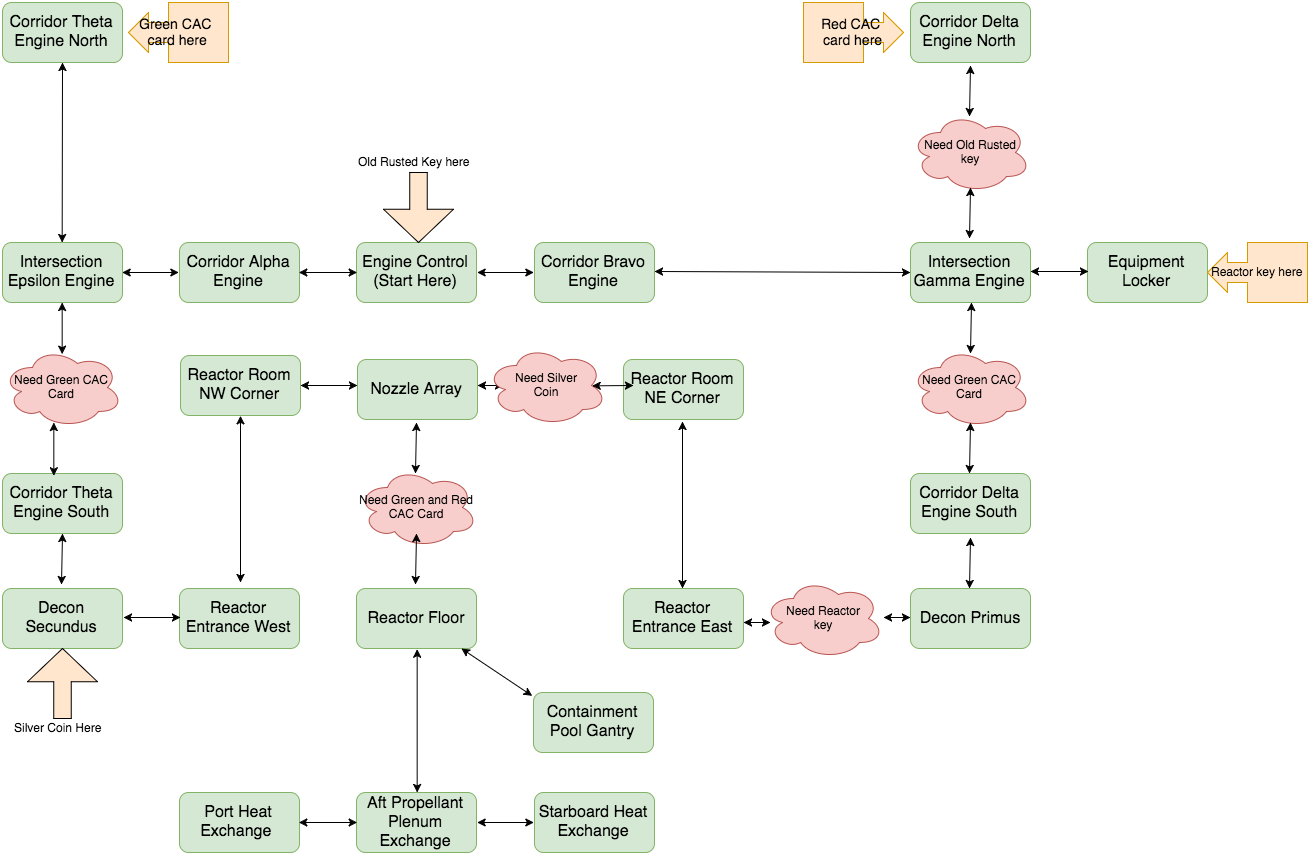

The diagram above was exported from draw.io. Its source (the exported page's mxGraphModel, read from the mxfile embedded in the PNG):
<mxGraphModel dx="1983" dy="795" grid="1" gridSize="10" guides="1" tooltips="1" connect="1" arrows="1" fold="1" page="1" pageScale="1" pageWidth="850" pageHeight="1100" background="#ffffff" math="0" shadow="0">
  <root>
    <mxCell id="0" />
    <mxCell id="1" parent="0" />
    <mxCell id="2" value="&lt;font style=&quot;font-size: 16px&quot;&gt;Engine Control&lt;/font&gt;&lt;div&gt;&lt;font style=&quot;font-size: 16px&quot;&gt;(Start Here)&lt;/font&gt;&lt;/div&gt;" style="rounded=1;whiteSpace=wrap;html=1;fillColor=#d5e8d4;strokeColor=#82b366;" parent="1" vertex="1">
      <mxGeometry x="403" y="280" width="120" height="60" as="geometry" />
    </mxCell>
    <mxCell id="4" value="&lt;font style=&quot;font-size: 16px&quot;&gt;Corridor Alpha Engine&lt;/font&gt;" style="rounded=1;whiteSpace=wrap;html=1;fillColor=#d5e8d4;strokeColor=#82b366;" parent="1" vertex="1">
      <mxGeometry x="226" y="280" width="120" height="60" as="geometry" />
    </mxCell>
    <mxCell id="5" value="" style="endArrow=classic;startArrow=classic;html=1;entryX=0;entryY=0.5;exitX=1;exitY=0.5;" parent="1" source="4" target="2" edge="1">
      <mxGeometry width="50" height="50" relative="1" as="geometry">
        <mxPoint x="219" y="410" as="sourcePoint" />
        <mxPoint x="269" y="360" as="targetPoint" />
      </mxGeometry>
    </mxCell>
    <mxCell id="6" value="&lt;font style=&quot;font-size: 16px&quot;&gt;Intersection Epsilon Engine&lt;/font&gt;" style="rounded=1;whiteSpace=wrap;html=1;fillColor=#d5e8d4;strokeColor=#82b366;" parent="1" vertex="1">
      <mxGeometry x="49" y="280" width="120" height="60" as="geometry" />
    </mxCell>
    <mxCell id="7" value="&lt;font style=&quot;font-size: 16px&quot;&gt;Corridor Theta Engine South&lt;/font&gt;" style="rounded=1;whiteSpace=wrap;html=1;fillColor=#d5e8d4;strokeColor=#82b366;" parent="1" vertex="1">
      <mxGeometry x="49" y="511" width="120" height="60" as="geometry" />
    </mxCell>
    <mxCell id="8" value="&lt;font style=&quot;font-size: 16px&quot;&gt;Corridor Theta Engine North&lt;/font&gt;" style="rounded=1;whiteSpace=wrap;html=1;fillColor=#d5e8d4;strokeColor=#82b366;" parent="1" vertex="1">
      <mxGeometry x="49" y="40" width="120" height="60" as="geometry" />
    </mxCell>
    <mxCell id="9" value="&lt;font style=&quot;font-size: 16px&quot;&gt;Decon Secundus&lt;/font&gt;" style="rounded=1;whiteSpace=wrap;html=1;fillColor=#d5e8d4;strokeColor=#82b366;" parent="1" vertex="1">
      <mxGeometry x="49" y="626" width="120" height="60" as="geometry" />
    </mxCell>
    <mxCell id="10" value="&lt;font style=&quot;font-size: 16px&quot;&gt;Reactor Entrance West&lt;/font&gt;" style="rounded=1;whiteSpace=wrap;html=1;fillColor=#d5e8d4;strokeColor=#82b366;" parent="1" vertex="1">
      <mxGeometry x="226" y="626" width="120" height="60" as="geometry" />
    </mxCell>
    <mxCell id="11" value="&lt;font style=&quot;font-size: 16px&quot;&gt;Reactor Room NW Corner&lt;/font&gt;" style="rounded=1;whiteSpace=wrap;html=1;fillColor=#d5e8d4;strokeColor=#82b366;" parent="1" vertex="1">
      <mxGeometry x="227" y="393" width="120" height="60" as="geometry" />
    </mxCell>
    <mxCell id="12" value="Need Green CAC Card" style="ellipse;shape=cloud;whiteSpace=wrap;html=1;fillColor=#f8cecc;strokeColor=#b85450;" parent="1" vertex="1">
      <mxGeometry x="49" y="385" width="120" height="80" as="geometry" />
    </mxCell>
    <mxCell id="15" value="" style="endArrow=classic;startArrow=classic;html=1;entryX=0;entryY=0.5;exitX=1;exitY=0.5;" parent="1" source="6" target="4" edge="1">
      <mxGeometry width="50" height="50" relative="1" as="geometry">
        <mxPoint x="49" y="700" as="sourcePoint" />
        <mxPoint x="99" y="650" as="targetPoint" />
      </mxGeometry>
    </mxCell>
    <mxCell id="16" value="&lt;font style=&quot;font-size: 16px&quot;&gt;Corridor Bravo Engine&lt;/font&gt;" style="rounded=1;whiteSpace=wrap;html=1;fillColor=#d5e8d4;strokeColor=#82b366;" parent="1" vertex="1">
      <mxGeometry x="581" y="280" width="120" height="60" as="geometry" />
    </mxCell>
    <mxCell id="17" value="&lt;font style=&quot;font-size: 16px&quot;&gt;Intersection Gamma Engine&lt;/font&gt;" style="rounded=1;whiteSpace=wrap;html=1;fillColor=#d5e8d4;strokeColor=#82b366;" parent="1" vertex="1">
      <mxGeometry x="957" y="280" width="120" height="60" as="geometry" />
    </mxCell>
    <mxCell id="18" value="&lt;font style=&quot;font-size: 16px&quot;&gt;Corridor Delta Engine North&lt;/font&gt;" style="rounded=1;whiteSpace=wrap;html=1;fillColor=#d5e8d4;strokeColor=#82b366;" parent="1" vertex="1">
      <mxGeometry x="957" y="40" width="120" height="60" as="geometry" />
    </mxCell>
    <mxCell id="19" value="&lt;font style=&quot;font-size: 16px&quot;&gt;Equipment Locker&lt;/font&gt;" style="rounded=1;whiteSpace=wrap;html=1;fillColor=#d5e8d4;strokeColor=#82b366;" parent="1" vertex="1">
      <mxGeometry x="1134" y="280" width="120" height="60" as="geometry" />
    </mxCell>
    <mxCell id="20" value="&lt;font style=&quot;font-size: 16px&quot;&gt;Corridor Delta Engine South&lt;/font&gt;" style="rounded=1;whiteSpace=wrap;html=1;fillColor=#d5e8d4;strokeColor=#82b366;" parent="1" vertex="1">
      <mxGeometry x="957" y="511" width="120" height="60" as="geometry" />
    </mxCell>
    <mxCell id="21" value="" style="endArrow=classic;startArrow=classic;html=1;entryX=0.5;entryY=1;exitX=0.492;exitY=0.075;exitPerimeter=0;" parent="1" source="12" target="6" edge="1">
      <mxGeometry width="50" height="50" relative="1" as="geometry">
        <mxPoint x="109" y="370" as="sourcePoint" />
        <mxPoint x="100" y="650" as="targetPoint" />
      </mxGeometry>
    </mxCell>
    <mxCell id="22" value="" style="endArrow=classic;startArrow=classic;html=1;exitX=0.433;exitY=0.033;exitPerimeter=0;entryX=0.433;entryY=0.938;entryPerimeter=0;" parent="1" source="7" target="12" edge="1">
      <mxGeometry width="50" height="50" relative="1" as="geometry">
        <mxPoint x="50" y="700" as="sourcePoint" />
        <mxPoint x="101" y="470" as="targetPoint" />
      </mxGeometry>
    </mxCell>
    <mxCell id="23" value="Need Green CAC Card" style="ellipse;shape=cloud;whiteSpace=wrap;html=1;fillColor=#f8cecc;strokeColor=#b85450;" parent="1" vertex="1">
      <mxGeometry x="957" y="385" width="120" height="80" as="geometry" />
    </mxCell>
    <mxCell id="24" value="&lt;font style=&quot;font-size: 16px&quot;&gt;Decon Primus&lt;/font&gt;" style="rounded=1;whiteSpace=wrap;html=1;fillColor=#d5e8d4;strokeColor=#82b366;" parent="1" vertex="1">
      <mxGeometry x="957" y="626" width="120" height="60" as="geometry" />
    </mxCell>
    <mxCell id="25" value="&lt;font style=&quot;font-size: 16px&quot;&gt;Reactor Room NE Corner&lt;/font&gt;" style="rounded=1;whiteSpace=wrap;html=1;fillColor=#d5e8d4;strokeColor=#82b366;" parent="1" vertex="1">
      <mxGeometry x="670" y="397" width="120" height="60" as="geometry" />
    </mxCell>
    <mxCell id="26" value="&lt;font style=&quot;font-size: 16px&quot;&gt;Reactor Entrance East&lt;/font&gt;" style="rounded=1;whiteSpace=wrap;html=1;fillColor=#d5e8d4;strokeColor=#82b366;" parent="1" vertex="1">
      <mxGeometry x="670" y="626" width="120" height="60" as="geometry" />
    </mxCell>
    <mxCell id="27" value="&lt;font style=&quot;font-size: 16px&quot;&gt;Nozzle Array&lt;/font&gt;" style="rounded=1;whiteSpace=wrap;html=1;fillColor=#d5e8d4;strokeColor=#82b366;" parent="1" vertex="1">
      <mxGeometry x="404" y="397" width="120" height="60" as="geometry" />
    </mxCell>
    <mxCell id="28" value="&lt;font style=&quot;font-size: 16px&quot;&gt;Reactor Floor&lt;/font&gt;" style="rounded=1;whiteSpace=wrap;html=1;fillColor=#d5e8d4;strokeColor=#82b366;" parent="1" vertex="1">
      <mxGeometry x="403" y="626" width="120" height="60" as="geometry" />
    </mxCell>
    <mxCell id="29" value="&lt;font style=&quot;font-size: 16px&quot;&gt;Aft Propellant Plenum Exchange&lt;/font&gt;" style="rounded=1;whiteSpace=wrap;html=1;fillColor=#d5e8d4;strokeColor=#82b366;" parent="1" vertex="1">
      <mxGeometry x="403" y="830" width="120" height="60" as="geometry" />
    </mxCell>
    <mxCell id="30" value="&lt;span style=&quot;font-size: 16px&quot;&gt;Starboard Heat Exchange&lt;/span&gt;" style="rounded=1;whiteSpace=wrap;html=1;fillColor=#d5e8d4;strokeColor=#82b366;" parent="1" vertex="1">
      <mxGeometry x="581" y="830" width="120" height="60" as="geometry" />
    </mxCell>
    <mxCell id="31" value="&lt;font style=&quot;font-size: 16px&quot;&gt;Port Heat Exchange&amp;nbsp;&lt;/font&gt;" style="rounded=1;whiteSpace=wrap;html=1;fillColor=#d5e8d4;strokeColor=#82b366;" parent="1" vertex="1">
      <mxGeometry x="226" y="830" width="120" height="60" as="geometry" />
    </mxCell>
    <mxCell id="32" value="&lt;span style=&quot;font-size: 16px&quot;&gt;Containment Pool Gantry&lt;/span&gt;" style="rounded=1;whiteSpace=wrap;html=1;fillColor=#d5e8d4;strokeColor=#82b366;" parent="1" vertex="1">
      <mxGeometry x="580" y="730" width="120" height="60" as="geometry" />
    </mxCell>
    <mxCell id="33" value="" style="endArrow=classic;startArrow=classic;html=1;entryX=-0.008;entryY=0.067;entryPerimeter=0;" parent="1" source="28" target="32" edge="1">
      <mxGeometry width="50" height="50" relative="1" as="geometry">
        <mxPoint x="50" y="960" as="sourcePoint" />
        <mxPoint x="100" y="910" as="targetPoint" />
      </mxGeometry>
    </mxCell>
    <mxCell id="34" value="" style="endArrow=classic;startArrow=classic;html=1;entryX=0.5;entryY=1;exitX=0.5;exitY=0;" parent="1" source="29" target="28" edge="1">
      <mxGeometry width="50" height="50" relative="1" as="geometry">
        <mxPoint x="50" y="960" as="sourcePoint" />
        <mxPoint x="100" y="910" as="targetPoint" />
      </mxGeometry>
    </mxCell>
    <mxCell id="35" value="" style="endArrow=classic;startArrow=classic;html=1;entryX=0;entryY=0.5;exitX=1;exitY=0.5;" parent="1" source="31" target="29" edge="1">
      <mxGeometry width="50" height="50" relative="1" as="geometry">
        <mxPoint x="50" y="960" as="sourcePoint" />
        <mxPoint x="100" y="910" as="targetPoint" />
      </mxGeometry>
    </mxCell>
    <mxCell id="36" value="" style="endArrow=classic;startArrow=classic;html=1;entryX=0;entryY=0.5;exitX=1;exitY=0.5;" parent="1" source="29" target="30" edge="1">
      <mxGeometry width="50" height="50" relative="1" as="geometry">
        <mxPoint x="50" y="960" as="sourcePoint" />
        <mxPoint x="100" y="910" as="targetPoint" />
      </mxGeometry>
    </mxCell>
    <mxCell id="37" value="Need Green and Red CAC Card" style="ellipse;shape=cloud;whiteSpace=wrap;html=1;fillColor=#f8cecc;strokeColor=#b85450;" parent="1" vertex="1">
      <mxGeometry x="404" y="505" width="120" height="80" as="geometry" />
    </mxCell>
    <mxCell id="38" value="" style="endArrow=classic;startArrow=classic;html=1;entryX=0;entryY=0.5;exitX=1;exitY=0.5;" parent="1" source="2" target="16" edge="1">
      <mxGeometry width="50" height="50" relative="1" as="geometry">
        <mxPoint x="50" y="960" as="sourcePoint" />
        <mxPoint x="100" y="910" as="targetPoint" />
      </mxGeometry>
    </mxCell>
    <mxCell id="39" value="" style="endArrow=classic;startArrow=classic;html=1;entryX=0.5;entryY=1;" parent="1" target="11" edge="1">
      <mxGeometry width="50" height="50" relative="1" as="geometry">
        <mxPoint x="287" y="620" as="sourcePoint" />
        <mxPoint x="314" y="453" as="targetPoint" />
      </mxGeometry>
    </mxCell>
    <mxCell id="40" value="" style="endArrow=classic;startArrow=classic;html=1;entryX=0.5;entryY=1;" parent="1" edge="1">
      <mxGeometry x="729" y="459" width="50" height="50" as="geometry">
        <mxPoint x="729" y="626" as="sourcePoint" />
        <mxPoint x="729" y="459" as="targetPoint" />
      </mxGeometry>
    </mxCell>
    <mxCell id="42" value="" style="endArrow=classic;startArrow=classic;html=1;entryX=0;entryY=0.5;exitX=1;exitY=0.5;" parent="1" edge="1">
      <mxGeometry x="170" y="655" width="50" height="50" as="geometry">
        <mxPoint x="170" y="655" as="sourcePoint" />
        <mxPoint x="227" y="655" as="targetPoint" />
      </mxGeometry>
    </mxCell>
    <mxCell id="43" value="" style="endArrow=classic;startArrow=classic;html=1;entryX=0;entryY=0.5;" parent="1" edge="1">
      <mxGeometry x="900" y="655" width="50" height="50" as="geometry">
        <mxPoint x="930" y="655" as="sourcePoint" />
        <mxPoint x="957" y="655" as="targetPoint" />
      </mxGeometry>
    </mxCell>
    <mxCell id="44" value="" style="endArrow=classic;startArrow=classic;html=1;entryX=0;entryY=0.5;exitX=1;exitY=0.5;" parent="1" edge="1" target="17">
      <mxGeometry x="701" y="309" width="50" height="50" as="geometry">
        <mxPoint x="701" y="309" as="sourcePoint" />
        <mxPoint x="759" y="309" as="targetPoint" />
      </mxGeometry>
    </mxCell>
    <mxCell id="45" value="" style="endArrow=classic;startArrow=classic;html=1;entryX=0;entryY=0.5;exitX=1;exitY=0.5;" parent="1" edge="1">
      <mxGeometry x="1077" y="309" width="50" height="50" as="geometry">
        <mxPoint x="1077" y="309" as="sourcePoint" />
        <mxPoint x="1135" y="309" as="targetPoint" />
      </mxGeometry>
    </mxCell>
    <mxCell id="46" value="" style="endArrow=classic;startArrow=classic;html=1;entryX=0.5;entryY=1;exitX=0.5;exitY=0;" parent="1" edge="1" source="6">
      <mxGeometry x="108" y="100" width="50" height="50" as="geometry">
        <mxPoint x="108" y="151" as="sourcePoint" />
        <mxPoint x="109" y="100" as="targetPoint" />
      </mxGeometry>
    </mxCell>
    <mxCell id="47" value="" style="endArrow=classic;startArrow=classic;html=1;entryX=0.5;entryY=1;exitX=0.492;exitY=0.075;exitPerimeter=0;" parent="1" edge="1">
      <mxGeometry x="1016" y="103" width="50" height="50" as="geometry">
        <mxPoint x="1016" y="154" as="sourcePoint" />
        <mxPoint x="1017" y="103" as="targetPoint" />
      </mxGeometry>
    </mxCell>
    <mxCell id="48" value="" style="endArrow=classic;startArrow=classic;html=1;entryX=0.5;entryY=1;exitX=0.492;exitY=0.075;exitPerimeter=0;" parent="1" edge="1">
      <mxGeometry x="1017" y="340" width="50" height="50" as="geometry">
        <mxPoint x="1017" y="391" as="sourcePoint" />
        <mxPoint x="1018" y="340" as="targetPoint" />
      </mxGeometry>
    </mxCell>
    <mxCell id="49" value="" style="endArrow=classic;startArrow=classic;html=1;entryX=0.5;entryY=1;exitX=0.492;exitY=0.075;exitPerimeter=0;" parent="1" edge="1">
      <mxGeometry x="1016" y="460" width="50" height="50" as="geometry">
        <mxPoint x="1016" y="511" as="sourcePoint" />
        <mxPoint x="1017" y="460" as="targetPoint" />
      </mxGeometry>
    </mxCell>
    <mxCell id="50" value="" style="endArrow=classic;startArrow=classic;html=1;entryX=0.5;entryY=1;exitX=0.492;exitY=0.075;exitPerimeter=0;" parent="1" edge="1">
      <mxGeometry x="1016" y="575" width="50" height="50" as="geometry">
        <mxPoint x="1016" y="626" as="sourcePoint" />
        <mxPoint x="1017" y="575" as="targetPoint" />
      </mxGeometry>
    </mxCell>
    <mxCell id="51" value="" style="endArrow=classic;startArrow=classic;html=1;entryX=0.5;entryY=1;exitX=0.492;exitY=0.075;exitPerimeter=0;" parent="1" edge="1">
      <mxGeometry x="108" y="571" width="50" height="50" as="geometry">
        <mxPoint x="108" y="622" as="sourcePoint" />
        <mxPoint x="109" y="571" as="targetPoint" />
      </mxGeometry>
    </mxCell>
    <mxCell id="52" value="" style="endArrow=classic;startArrow=classic;html=1;entryX=0;entryY=0.5;exitX=1;exitY=0.5;" parent="1" edge="1">
      <mxGeometry x="347" y="423" width="50" height="50" as="geometry">
        <mxPoint x="347" y="423" as="sourcePoint" />
        <mxPoint x="404" y="423" as="targetPoint" />
      </mxGeometry>
    </mxCell>
    <mxCell id="53" value="" style="endArrow=classic;startArrow=classic;html=1;exitX=1;exitY=0.5;" parent="1" edge="1">
      <mxGeometry x="524" y="423" width="50" height="50" as="geometry">
        <mxPoint x="524" y="423" as="sourcePoint" />
        <mxPoint x="550" y="423" as="targetPoint" />
      </mxGeometry>
    </mxCell>
    <mxCell id="54" value="" style="endArrow=classic;startArrow=classic;html=1;entryX=0.5;entryY=1;exitX=0.492;exitY=0.075;exitPerimeter=0;" parent="1" edge="1">
      <mxGeometry x="462" y="460" width="50" height="50" as="geometry">
        <mxPoint x="462" y="511" as="sourcePoint" />
        <mxPoint x="463" y="460" as="targetPoint" />
      </mxGeometry>
    </mxCell>
    <mxCell id="55" value="" style="endArrow=classic;startArrow=classic;html=1;entryX=0.5;entryY=1;exitX=0.492;exitY=0.075;exitPerimeter=0;" parent="1" edge="1">
      <mxGeometry x="462" y="571" width="50" height="50" as="geometry">
        <mxPoint x="462" y="622" as="sourcePoint" />
        <mxPoint x="463" y="571" as="targetPoint" />
      </mxGeometry>
    </mxCell>
    <mxCell id="56" value="&lt;font style=&quot;font-size: 14px&quot;&gt;Red CAC&amp;nbsp;&lt;/font&gt;&lt;div&gt;&lt;font style=&quot;font-size: 14px&quot;&gt;card here&lt;/font&gt;&lt;/div&gt;" style="html=1;shadow=0;dashed=0;align=center;verticalAlign=middle;shape=mxgraph.arrows2.calloutArrow;dy=10;dx=20;notch=60;arrowHead=10;fillColor=#ffe6cc;strokeColor=#d79b00;" parent="1" vertex="1">
      <mxGeometry x="850" y="40" width="100" height="60" as="geometry" />
    </mxCell>
    <mxCell id="57" value="&lt;font style=&quot;font-size: 14px&quot;&gt;Green CAC&amp;nbsp;&lt;/font&gt;&lt;div&gt;&lt;font style=&quot;font-size: 14px&quot;&gt;card here&lt;/font&gt;&lt;/div&gt;" style="html=1;shadow=0;dashed=0;align=center;verticalAlign=middle;shape=mxgraph.arrows2.calloutArrow;dy=10;dx=20;notch=60;arrowHead=10;fillColor=#ffe6cc;strokeColor=#d79b00;direction=west;" parent="1" vertex="1">
      <mxGeometry x="175" y="40" width="100" height="60" as="geometry" />
    </mxCell>
    <mxCell id="62" value="" style="html=1;shadow=0;dashed=0;align=center;verticalAlign=middle;shape=mxgraph.arrows2.arrow;dy=0.75;dx=33.25;direction=south;notch=0;fillColor=#FFE6CC;" vertex="1" parent="1">
      <mxGeometry x="430" y="210" width="70" height="70" as="geometry" />
    </mxCell>
    <mxCell id="63" value="Old Rusted Key here" style="text;html=1;resizable=0;points=[];autosize=1;align=left;verticalAlign=top;spacingTop=-4;" vertex="1" parent="1">
      <mxGeometry x="403" y="190" width="130" height="20" as="geometry" />
    </mxCell>
    <mxCell id="64" value="Need Old Rusted&lt;div&gt;key&lt;/div&gt;" style="ellipse;shape=cloud;whiteSpace=wrap;html=1;fillColor=#f8cecc;strokeColor=#b85450;" vertex="1" parent="1">
      <mxGeometry x="957" y="150" width="120" height="80" as="geometry" />
    </mxCell>
    <mxCell id="65" value="" style="endArrow=classic;startArrow=classic;html=1;entryX=0.5;entryY=1;exitX=0.492;exitY=0.075;exitPerimeter=0;" edge="1" parent="1">
      <mxGeometry x="1016" y="225" width="50" height="50" as="geometry">
        <mxPoint x="1016" y="276" as="sourcePoint" />
        <mxPoint x="1017" y="225" as="targetPoint" />
      </mxGeometry>
    </mxCell>
    <mxCell id="66" value="Need Reactor&lt;div&gt;key&lt;/div&gt;" style="ellipse;shape=cloud;whiteSpace=wrap;html=1;fillColor=#f8cecc;strokeColor=#b85450;" vertex="1" parent="1">
      <mxGeometry x="810" y="616" width="120" height="80" as="geometry" />
    </mxCell>
    <mxCell id="67" value="" style="endArrow=classic;startArrow=classic;html=1;entryX=0.058;entryY=0.546;entryPerimeter=0;" edge="1" parent="1" target="66">
      <mxGeometry x="710" y="655" width="50" height="50" as="geometry">
        <mxPoint x="790" y="660" as="sourcePoint" />
        <mxPoint x="767" y="655" as="targetPoint" />
      </mxGeometry>
    </mxCell>
    <mxCell id="68" value="Reactor key here" style="html=1;shadow=0;dashed=0;align=center;verticalAlign=middle;shape=mxgraph.arrows2.calloutArrow;dy=10;dx=20;notch=60;arrowHead=10;fillColor=#ffe6cc;strokeColor=#d79b00;direction=west;" vertex="1" parent="1">
      <mxGeometry x="1254" y="280" width="100" height="60" as="geometry" />
    </mxCell>
    <mxCell id="69" value="Need Silver&lt;div&gt;Coin&lt;/div&gt;" style="ellipse;shape=cloud;whiteSpace=wrap;html=1;fillColor=#f8cecc;strokeColor=#b85450;" vertex="1" parent="1">
      <mxGeometry x="533" y="383" width="120" height="80" as="geometry" />
    </mxCell>
    <mxCell id="70" value="" style="endArrow=classic;startArrow=classic;html=1;exitX=0.875;exitY=0.5;exitPerimeter=0;" edge="1" parent="1" source="69">
      <mxGeometry x="563" y="413" width="50" height="50" as="geometry">
        <mxPoint x="623" y="488" as="sourcePoint" />
        <mxPoint x="680" y="423" as="targetPoint" />
      </mxGeometry>
    </mxCell>
    <mxCell id="71" value="" style="html=1;shadow=0;dashed=0;align=center;verticalAlign=middle;shape=mxgraph.arrows2.arrow;dy=0.75;dx=33.25;direction=south;notch=0;fillColor=#FFE6CC;rotation=180;" vertex="1" parent="1">
      <mxGeometry x="74" y="686" width="70" height="70" as="geometry" />
    </mxCell>
    <mxCell id="72" value="Silver Coin Here" style="text;html=1;resizable=0;points=[];autosize=1;align=left;verticalAlign=top;spacingTop=-4;" vertex="1" parent="1">
      <mxGeometry x="59" y="756" width="100" height="20" as="geometry" />
    </mxCell>
  </root>
</mxGraphModel>